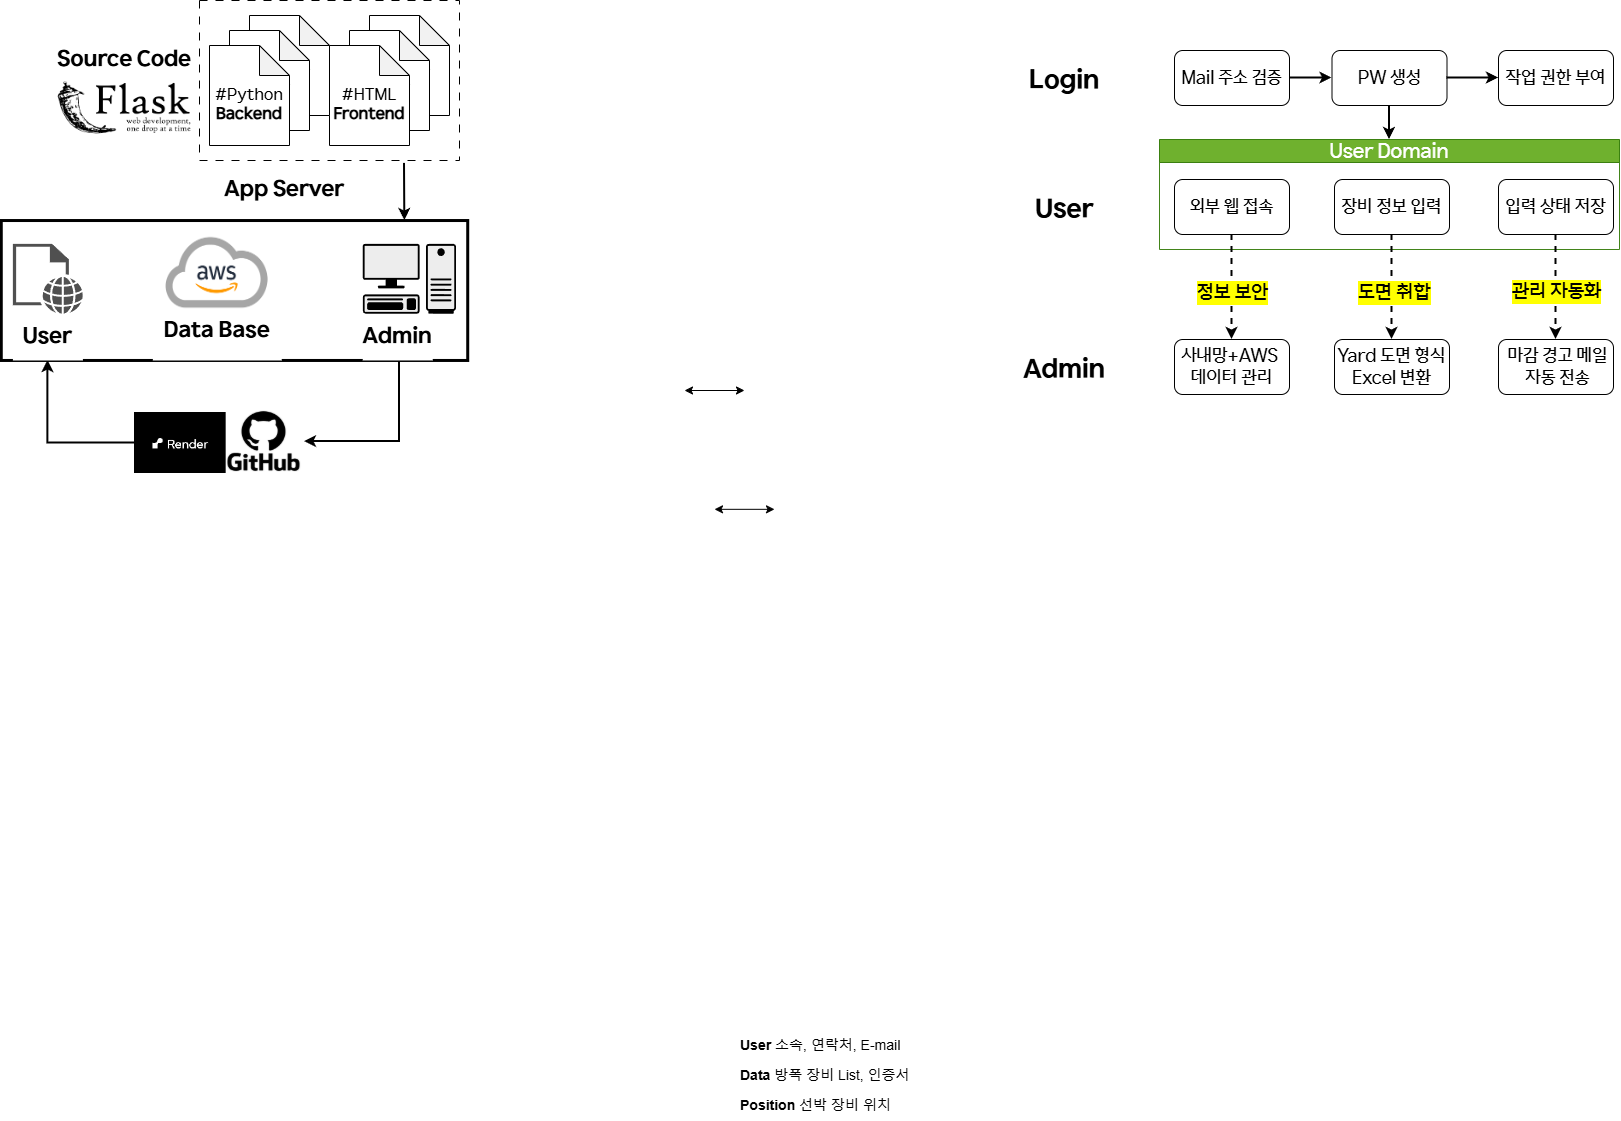

The diagram above was exported from draw.io. Its source (the exported page's mxGraphModel, read from the mxfile embedded in the PNG):
<mxGraphModel dx="3482" dy="2118" grid="1" gridSize="10" guides="1" tooltips="1" connect="1" arrows="1" fold="1" page="1" pageScale="1" pageWidth="827" pageHeight="1169" math="0" shadow="0">
  <root>
    <mxCell id="0" />
    <mxCell id="1" parent="0" />
    <mxCell id="edkDDNtD3hpGfq71PkZ--18" value="&lt;font style=&quot;font-size: 14px;&quot;&gt;&lt;b style=&quot;&quot;&gt;Position&lt;/b&gt; 선박 장비 위치&amp;nbsp;&lt;/font&gt;" style="text;strokeColor=none;fillColor=none;align=left;verticalAlign=middle;spacingLeft=4;spacingRight=4;overflow=hidden;points=[[0,0.5],[1,0.5]];portConstraint=eastwest;rotatable=0;whiteSpace=wrap;html=1;dashed=1;" parent="1" vertex="1">
      <mxGeometry x="-370" y="1010" width="180" height="30" as="geometry" />
    </mxCell>
    <mxCell id="edkDDNtD3hpGfq71PkZ--17" value="&lt;font style=&quot;font-size: 14px;&quot;&gt;&lt;b style=&quot;&quot;&gt;Data&lt;/b&gt; 방폭 장비 List, 인증서&lt;/font&gt;" style="text;align=left;verticalAlign=middle;spacingLeft=4;spacingRight=4;overflow=hidden;points=[[0,0.5],[1,0.5]];portConstraint=eastwest;rotatable=0;whiteSpace=wrap;html=1;strokeColor=none;dashed=1;" parent="1" vertex="1">
      <mxGeometry x="-370" y="980" width="180" height="30" as="geometry" />
    </mxCell>
    <mxCell id="edkDDNtD3hpGfq71PkZ--16" value="&lt;font style=&quot;font-size: 14px;&quot;&gt;&lt;b&gt;User&lt;/b&gt;&amp;nbsp;소속, 연락처, E-mail&lt;/font&gt;" style="text;align=left;verticalAlign=middle;spacingLeft=4;spacingRight=4;overflow=hidden;points=[[0,0.5],[1,0.5]];portConstraint=eastwest;rotatable=0;whiteSpace=wrap;html=1;perimeterSpacing=0;dashed=1;strokeColor=none;" parent="1" vertex="1">
      <mxGeometry x="-370" y="950" width="180" height="30" as="geometry" />
    </mxCell>
    <mxCell id="E9hsQxRl4FJ7_HClxVdp-56" style="edgeStyle=orthogonalEdgeStyle;rounded=0;orthogonalLoop=1;jettySize=auto;html=1;exitX=1;exitY=0.5;exitDx=0;exitDy=0;" parent="1" source="edkDDNtD3hpGfq71PkZ--17" target="edkDDNtD3hpGfq71PkZ--17" edge="1">
      <mxGeometry relative="1" as="geometry" />
    </mxCell>
    <mxCell id="-IHRxDXbb6TF0VfyF2rW-14" value="" style="group" parent="1" vertex="1" connectable="0">
      <mxGeometry x="-100" y="-30" width="615" height="349" as="geometry" />
    </mxCell>
    <mxCell id="edkDDNtD3hpGfq71PkZ--1" value="&lt;font&gt;Mail 주소 검증&lt;/font&gt;" style="rounded=1;whiteSpace=wrap;html=1;fontFamily=HD현대체 Medium;fontSize=18;" parent="-IHRxDXbb6TF0VfyF2rW-14" vertex="1">
      <mxGeometry x="170" width="115" height="55" as="geometry" />
    </mxCell>
    <mxCell id="edkDDNtD3hpGfq71PkZ--2" value="&lt;font&gt;PW 생성&lt;/font&gt;" style="whiteSpace=wrap;html=1;rounded=1;fontFamily=HD현대체 Medium;fontSize=18;" parent="-IHRxDXbb6TF0VfyF2rW-14" vertex="1">
      <mxGeometry x="327.5" width="115" height="55" as="geometry" />
    </mxCell>
    <mxCell id="edkDDNtD3hpGfq71PkZ--6" value="&lt;span&gt;&lt;font&gt;작업 권한 부여&lt;/font&gt;&lt;/span&gt;" style="whiteSpace=wrap;html=1;rounded=1;fontFamily=HD현대체 Medium;fontSize=18;" parent="-IHRxDXbb6TF0VfyF2rW-14" vertex="1">
      <mxGeometry x="494" width="115" height="55" as="geometry" />
    </mxCell>
    <mxCell id="l-jCHVFoO6IfpWyF8wH8-52" value="&lt;font&gt;Login&lt;/font&gt;" style="rounded=0;whiteSpace=wrap;html=1;fontSize=26;strokeColor=none;fontFamily=HD현대체 Bold;" parent="-IHRxDXbb6TF0VfyF2rW-14" vertex="1">
      <mxGeometry width="120" height="60" as="geometry" />
    </mxCell>
    <mxCell id="-IHRxDXbb6TF0VfyF2rW-11" value="" style="group" parent="-IHRxDXbb6TF0VfyF2rW-14" vertex="1" connectable="0">
      <mxGeometry y="89" width="615" height="260" as="geometry" />
    </mxCell>
    <mxCell id="E9hsQxRl4FJ7_HClxVdp-35" value="&lt;span&gt;&lt;font style=&quot;font-size: 18px;&quot; face=&quot;HD현대체 Medium&quot;&gt;사내망+AWS&amp;nbsp;&lt;br&gt;데이터 관리&lt;/font&gt;&lt;/span&gt;" style="whiteSpace=wrap;html=1;rounded=1;fontSize=16;" parent="-IHRxDXbb6TF0VfyF2rW-11" vertex="1">
      <mxGeometry x="170" y="200" width="115" height="55" as="geometry" />
    </mxCell>
    <mxCell id="tJ2w9ovYZYxpZvMZS7qf-40" value="&lt;span&gt;&lt;font style=&quot;font-size: 18px;&quot; face=&quot;HD현대체 Medium&quot;&gt;Yard 도면 형식Excel 변환&lt;/font&gt;&lt;/span&gt;" style="whiteSpace=wrap;html=1;rounded=1;fontSize=16;" parent="-IHRxDXbb6TF0VfyF2rW-11" vertex="1">
      <mxGeometry x="330" y="200" width="115" height="55" as="geometry" />
    </mxCell>
    <mxCell id="tJ2w9ovYZYxpZvMZS7qf-31" value="&lt;font style=&quot;font-size: 18px;&quot; face=&quot;HD현대체 Medium&quot;&gt;&amp;nbsp;마감 경고 메일&lt;/font&gt;&lt;div&gt;&lt;font style=&quot;font-size: 18px;&quot; face=&quot;HD현대체 Medium&quot;&gt;&amp;nbsp;자동 전송&lt;/font&gt;&lt;/div&gt;" style="whiteSpace=wrap;html=1;rounded=1;fontSize=16;" parent="-IHRxDXbb6TF0VfyF2rW-11" vertex="1">
      <mxGeometry x="494" y="200" width="115" height="55" as="geometry" />
    </mxCell>
    <mxCell id="l-jCHVFoO6IfpWyF8wH8-54" value="User" style="rounded=0;whiteSpace=wrap;html=1;fontSize=26;strokeColor=none;fontFamily=HD현대체 Bold;" parent="-IHRxDXbb6TF0VfyF2rW-11" vertex="1">
      <mxGeometry y="40" width="120" height="60" as="geometry" />
    </mxCell>
    <mxCell id="l-jCHVFoO6IfpWyF8wH8-55" value="Admin" style="rounded=0;whiteSpace=wrap;html=1;fontSize=26;strokeColor=none;fontFamily=HD현대체 Bold;" parent="-IHRxDXbb6TF0VfyF2rW-11" vertex="1">
      <mxGeometry y="200" width="120" height="60" as="geometry" />
    </mxCell>
    <mxCell id="-IHRxDXbb6TF0VfyF2rW-10" value="" style="group" parent="-IHRxDXbb6TF0VfyF2rW-11" vertex="1" connectable="0">
      <mxGeometry x="155" width="460" height="110" as="geometry" />
    </mxCell>
    <mxCell id="-IHRxDXbb6TF0VfyF2rW-9" value="" style="group" parent="-IHRxDXbb6TF0VfyF2rW-10" vertex="1" connectable="0">
      <mxGeometry width="460" height="110" as="geometry" />
    </mxCell>
    <mxCell id="tJ2w9ovYZYxpZvMZS7qf-17" value="&lt;font&gt;&lt;span&gt;User Domain&lt;/span&gt;&lt;/font&gt;" style="swimlane;whiteSpace=wrap;html=1;fillColor=#60a917;strokeColor=#2D7600;fontFamily=HD현대체 Medium;fontStyle=0;fontSize=20;fontColor=#ffffff;opacity=90;" parent="-IHRxDXbb6TF0VfyF2rW-9" vertex="1">
      <mxGeometry width="460" height="110" as="geometry" />
    </mxCell>
    <mxCell id="tJ2w9ovYZYxpZvMZS7qf-29" value="&lt;font&gt;입력 상태 저장&lt;/font&gt;" style="whiteSpace=wrap;html=1;rounded=1;fontFamily=HD현대체 Medium;fontSize=18;" parent="tJ2w9ovYZYxpZvMZS7qf-17" vertex="1">
      <mxGeometry x="339" y="40" width="115" height="55" as="geometry" />
    </mxCell>
    <mxCell id="-IHRxDXbb6TF0VfyF2rW-8" value="" style="group" parent="tJ2w9ovYZYxpZvMZS7qf-17" vertex="1" connectable="0">
      <mxGeometry x="15" y="40" width="275" height="55" as="geometry" />
    </mxCell>
    <mxCell id="tJ2w9ovYZYxpZvMZS7qf-25" value="&lt;font&gt;장비 정보 입력&lt;/font&gt;" style="whiteSpace=wrap;html=1;rounded=1;fontFamily=HD현대체 Medium;fontSize=18;" parent="-IHRxDXbb6TF0VfyF2rW-8" vertex="1">
      <mxGeometry x="160" width="115" height="55" as="geometry" />
    </mxCell>
    <mxCell id="E9hsQxRl4FJ7_HClxVdp-30" value="&lt;font&gt;외부 웹 접속&lt;/font&gt;" style="rounded=1;whiteSpace=wrap;html=1;fontFamily=HD현대체 Medium;fontSize=18;" parent="-IHRxDXbb6TF0VfyF2rW-8" vertex="1">
      <mxGeometry width="115" height="55" as="geometry" />
    </mxCell>
    <mxCell id="tJ2w9ovYZYxpZvMZS7qf-32" value="" style="rounded=0;orthogonalLoop=1;jettySize=auto;html=1;exitX=0.5;exitY=1;exitDx=0;exitDy=0;entryX=0.5;entryY=0;entryDx=0;entryDy=0;dashed=1;strokeWidth=2;" parent="-IHRxDXbb6TF0VfyF2rW-11" source="tJ2w9ovYZYxpZvMZS7qf-29" target="tJ2w9ovYZYxpZvMZS7qf-31" edge="1">
      <mxGeometry relative="1" as="geometry">
        <mxPoint x="579.5800000000004" y="237.5" as="sourcePoint" />
        <mxPoint x="580" y="400" as="targetPoint" />
      </mxGeometry>
    </mxCell>
    <mxCell id="tJ2w9ovYZYxpZvMZS7qf-33" value="&lt;span&gt;&lt;span&gt;관리 자동화&lt;/span&gt;&lt;/span&gt;" style="edgeLabel;html=1;align=center;verticalAlign=middle;resizable=0;points=[];labelBackgroundColor=light-dark(#FFFF00,#323200);fontFamily=HD현대체 Medium;fontSize=20;fontStyle=0" parent="tJ2w9ovYZYxpZvMZS7qf-32" vertex="1" connectable="0">
      <mxGeometry x="0.1158" y="1" relative="1" as="geometry">
        <mxPoint x="-1" y="-2" as="offset" />
      </mxGeometry>
    </mxCell>
    <mxCell id="E9hsQxRl4FJ7_HClxVdp-39" style="rounded=0;orthogonalLoop=1;jettySize=auto;html=1;entryX=0.5;entryY=0;entryDx=0;entryDy=0;exitX=0.5;exitY=1;exitDx=0;exitDy=0;dashed=1;strokeWidth=2;" parent="-IHRxDXbb6TF0VfyF2rW-11" source="tJ2w9ovYZYxpZvMZS7qf-25" target="tJ2w9ovYZYxpZvMZS7qf-40" edge="1">
      <mxGeometry relative="1" as="geometry">
        <mxPoint x="384.58" y="280" as="targetPoint" />
        <mxPoint x="384.58" y="88" as="sourcePoint" />
      </mxGeometry>
    </mxCell>
    <mxCell id="E9hsQxRl4FJ7_HClxVdp-40" value="&lt;span&gt;&lt;font&gt;도면 취합&lt;/font&gt;&lt;/span&gt;" style="edgeLabel;html=1;align=center;verticalAlign=middle;resizable=0;points=[];labelBackgroundColor=light-dark(#FFFF00,#323200);fontFamily=HD현대체 Medium;fontSize=20;fontStyle=0" parent="E9hsQxRl4FJ7_HClxVdp-39" vertex="1" connectable="0">
      <mxGeometry x="0.0978" y="1" relative="1" as="geometry">
        <mxPoint x="1" as="offset" />
      </mxGeometry>
    </mxCell>
    <mxCell id="E9hsQxRl4FJ7_HClxVdp-42" style="rounded=0;orthogonalLoop=1;jettySize=auto;html=1;entryX=0.5;entryY=0;entryDx=0;entryDy=0;exitX=0.5;exitY=1;exitDx=0;exitDy=0;dashed=1;strokeWidth=2;" parent="-IHRxDXbb6TF0VfyF2rW-11" source="E9hsQxRl4FJ7_HClxVdp-30" target="E9hsQxRl4FJ7_HClxVdp-35" edge="1">
      <mxGeometry relative="1" as="geometry">
        <mxPoint x="218.64" y="270" as="targetPoint" />
        <mxPoint x="221.35" y="90" as="sourcePoint" />
      </mxGeometry>
    </mxCell>
    <mxCell id="E9hsQxRl4FJ7_HClxVdp-43" value="&lt;span&gt;&lt;font&gt;정보 보안&lt;/font&gt;&lt;/span&gt;" style="edgeLabel;html=1;align=center;verticalAlign=middle;resizable=0;points=[];labelBackgroundColor=light-dark(#FFFF00,#323200);fontFamily=HD현대체 Medium;fontSize=20;fontStyle=0" parent="E9hsQxRl4FJ7_HClxVdp-42" vertex="1" connectable="0">
      <mxGeometry x="0.0978" y="1" relative="1" as="geometry">
        <mxPoint x="-1" as="offset" />
      </mxGeometry>
    </mxCell>
    <mxCell id="edkDDNtD3hpGfq71PkZ--3" value="" style="edgeStyle=orthogonalEdgeStyle;rounded=0;orthogonalLoop=1;jettySize=auto;html=1;strokeWidth=2;" parent="-IHRxDXbb6TF0VfyF2rW-14" source="edkDDNtD3hpGfq71PkZ--1" target="edkDDNtD3hpGfq71PkZ--2" edge="1">
      <mxGeometry relative="1" as="geometry" />
    </mxCell>
    <mxCell id="edkDDNtD3hpGfq71PkZ--7" value="" style="edgeStyle=orthogonalEdgeStyle;rounded=0;orthogonalLoop=1;jettySize=auto;html=1;strokeWidth=2;" parent="-IHRxDXbb6TF0VfyF2rW-14" source="edkDDNtD3hpGfq71PkZ--2" target="edkDDNtD3hpGfq71PkZ--6" edge="1">
      <mxGeometry relative="1" as="geometry" />
    </mxCell>
    <mxCell id="l-jCHVFoO6IfpWyF8wH8-57" value="" style="edgeStyle=orthogonalEdgeStyle;rounded=0;orthogonalLoop=1;jettySize=auto;html=1;strokeWidth=2;entryX=0.5;entryY=0;entryDx=0;entryDy=0;exitX=0.5;exitY=1;exitDx=0;exitDy=0;" parent="-IHRxDXbb6TF0VfyF2rW-14" source="edkDDNtD3hpGfq71PkZ--2" target="tJ2w9ovYZYxpZvMZS7qf-17" edge="1">
      <mxGeometry relative="1" as="geometry">
        <mxPoint x="388" y="89" as="targetPoint" />
        <mxPoint x="385" y="59" as="sourcePoint" />
      </mxGeometry>
    </mxCell>
    <mxCell id="l-jCHVFoO6IfpWyF8wH8-37" value="&lt;font&gt;Source Code&lt;/font&gt;" style="rounded=0;whiteSpace=wrap;html=1;strokeColor=none;fontFamily=HD현대체 Bold;fontSize=22;" parent="1" vertex="1">
      <mxGeometry x="-1050" y="-50" width="140" height="60" as="geometry" />
    </mxCell>
    <mxCell id="l-jCHVFoO6IfpWyF8wH8-62" value="App Server" style="rounded=0;whiteSpace=wrap;html=1;strokeColor=none;fontFamily=HD현대체 Bold;fontSize=22;" parent="1" vertex="1">
      <mxGeometry x="-890" y="80.03" width="140" height="60" as="geometry" />
    </mxCell>
    <mxCell id="8wcpYMWsVJDnqcAF6DCu-1" value="" style="shape=image;verticalLabelPosition=bottom;verticalAlign=top;imageAspect=0;image=data:image/png,(base64 omitted: 9712 chars);" vertex="1" parent="1">
      <mxGeometry x="-1050" width="140" height="54.6" as="geometry" />
    </mxCell>
    <mxCell id="8wcpYMWsVJDnqcAF6DCu-9" value="" style="group" vertex="1" connectable="0" parent="1">
      <mxGeometry x="-905" y="-80" width="260" height="160" as="geometry" />
    </mxCell>
    <mxCell id="l-jCHVFoO6IfpWyF8wH8-36" value="" style="rounded=0;whiteSpace=wrap;html=1;dashed=1;dashPattern=8 8;" parent="8wcpYMWsVJDnqcAF6DCu-9" vertex="1">
      <mxGeometry width="260" height="160" as="geometry" />
    </mxCell>
    <mxCell id="l-jCHVFoO6IfpWyF8wH8-22" value="&lt;font style=&quot;font-size: 13px;&quot;&gt;#HTML&lt;/font&gt;" style="shape=note;whiteSpace=wrap;html=1;backgroundOutline=1;darkOpacity=0.05;" parent="8wcpYMWsVJDnqcAF6DCu-9" vertex="1">
      <mxGeometry x="170" y="15" width="80" height="100" as="geometry" />
    </mxCell>
    <mxCell id="l-jCHVFoO6IfpWyF8wH8-21" value="&lt;font style=&quot;font-size: 13px;&quot;&gt;#HTML&lt;/font&gt;" style="shape=note;whiteSpace=wrap;html=1;backgroundOutline=1;darkOpacity=0.05;" parent="8wcpYMWsVJDnqcAF6DCu-9" vertex="1">
      <mxGeometry x="150" y="30" width="80" height="100" as="geometry" />
    </mxCell>
    <mxCell id="l-jCHVFoO6IfpWyF8wH8-19" value="&lt;div&gt;&lt;font&gt;&lt;font&gt;&lt;br&gt;&lt;/font&gt;&lt;/font&gt;&lt;/div&gt;&lt;font&gt;&lt;font&gt;#HTML&lt;/font&gt;&lt;/font&gt;&lt;div&gt;&lt;b&gt;Frontend&lt;/b&gt;&lt;/div&gt;" style="shape=note;whiteSpace=wrap;html=1;backgroundOutline=1;darkOpacity=0.05;fontFamily=HD현대체 Medium;fontSize=16;" parent="8wcpYMWsVJDnqcAF6DCu-9" vertex="1">
      <mxGeometry x="130" y="45" width="80" height="100" as="geometry" />
    </mxCell>
    <mxCell id="l-jCHVFoO6IfpWyF8wH8-32" value="&lt;font style=&quot;font-size: 13px;&quot;&gt;#HTML&lt;/font&gt;" style="shape=note;whiteSpace=wrap;html=1;backgroundOutline=1;darkOpacity=0.05;" parent="8wcpYMWsVJDnqcAF6DCu-9" vertex="1">
      <mxGeometry x="50" y="15" width="80" height="100" as="geometry" />
    </mxCell>
    <mxCell id="l-jCHVFoO6IfpWyF8wH8-33" value="&lt;font style=&quot;font-size: 13px;&quot;&gt;#HTML&lt;/font&gt;" style="shape=note;whiteSpace=wrap;html=1;backgroundOutline=1;darkOpacity=0.05;" parent="8wcpYMWsVJDnqcAF6DCu-9" vertex="1">
      <mxGeometry x="30" y="30" width="80" height="100" as="geometry" />
    </mxCell>
    <mxCell id="l-jCHVFoO6IfpWyF8wH8-34" value="&lt;div&gt;&lt;font&gt;&lt;font&gt;&lt;br&gt;&lt;/font&gt;&lt;/font&gt;&lt;/div&gt;&lt;font&gt;&lt;font&gt;#Python&lt;/font&gt;&lt;/font&gt;&lt;div&gt;&lt;b&gt;Backend&lt;/b&gt;&lt;/div&gt;" style="shape=note;whiteSpace=wrap;html=1;backgroundOutline=1;darkOpacity=0.05;fontFamily=HD현대체 Medium;fontSize=16;" parent="8wcpYMWsVJDnqcAF6DCu-9" vertex="1">
      <mxGeometry x="10" y="45" width="80" height="100" as="geometry" />
    </mxCell>
    <mxCell id="8wcpYMWsVJDnqcAF6DCu-23" style="edgeStyle=orthogonalEdgeStyle;rounded=0;orthogonalLoop=1;jettySize=auto;html=1;entryX=0.5;entryY=1;entryDx=0;entryDy=0;strokeWidth=2;" edge="1" parent="1" source="8wcpYMWsVJDnqcAF6DCu-18" target="mIFPjRoiOO5-gJgXzG39-2">
      <mxGeometry relative="1" as="geometry" />
    </mxCell>
    <mxCell id="8wcpYMWsVJDnqcAF6DCu-22" style="edgeStyle=orthogonalEdgeStyle;rounded=0;orthogonalLoop=1;jettySize=auto;html=1;strokeWidth=2;" edge="1" parent="1" target="8wcpYMWsVJDnqcAF6DCu-17">
      <mxGeometry relative="1" as="geometry">
        <mxPoint x="-705.03" y="269.99501624593836" as="sourcePoint" />
        <mxPoint x="-799.9999999999998" y="379.03" as="targetPoint" />
        <Array as="points">
          <mxPoint x="-705" y="361" />
        </Array>
      </mxGeometry>
    </mxCell>
    <mxCell id="-IHRxDXbb6TF0VfyF2rW-17" value="" style="endArrow=classic;startArrow=classic;html=1;rounded=0;" parent="1" edge="1">
      <mxGeometry width="50" height="50" relative="1" as="geometry">
        <mxPoint x="-420.0000000000001" y="310" as="sourcePoint" />
        <mxPoint x="-360.0000000000001" y="310" as="targetPoint" />
      </mxGeometry>
    </mxCell>
    <mxCell id="l-jCHVFoO6IfpWyF8wH8-30" value="" style="endArrow=classic;startArrow=classic;html=1;rounded=0;" parent="1" edge="1">
      <mxGeometry width="50" height="50" relative="1" as="geometry">
        <mxPoint x="-390.00000000000017" y="428.82" as="sourcePoint" />
        <mxPoint x="-330.00000000000017" y="428.82" as="targetPoint" />
      </mxGeometry>
    </mxCell>
    <mxCell id="8wcpYMWsVJDnqcAF6DCu-39" value="" style="group" vertex="1" connectable="0" parent="1">
      <mxGeometry x="-970" y="330" width="170" height="63" as="geometry" />
    </mxCell>
    <mxCell id="8wcpYMWsVJDnqcAF6DCu-17" value="" style="shape=image;verticalLabelPosition=bottom;verticalAlign=top;imageAspect=0;image=https://encrypted-tbn0.gstatic.com/images?q=tbn:ANd9GcTr0JK7xRMxDrc1DPmLhL98yBjUOx8l1ILpFQ&amp;s;" vertex="1" parent="8wcpYMWsVJDnqcAF6DCu-39">
      <mxGeometry x="88.97" width="81.03" height="62" as="geometry" />
    </mxCell>
    <mxCell id="8wcpYMWsVJDnqcAF6DCu-18" value="" style="shape=image;verticalLabelPosition=bottom;verticalAlign=top;imageAspect=0;image=data:image/png,(base64 omitted: 2172 chars);" vertex="1" parent="8wcpYMWsVJDnqcAF6DCu-39">
      <mxGeometry y="2" width="91.67" height="61" as="geometry" />
    </mxCell>
    <mxCell id="8wcpYMWsVJDnqcAF6DCu-40" value="" style="endArrow=classic;html=1;rounded=0;strokeWidth=2;exitX=0.818;exitY=1.018;exitDx=0;exitDy=0;exitPerimeter=0;" edge="1" parent="1">
      <mxGeometry width="50" height="50" relative="1" as="geometry">
        <mxPoint x="-700.0000000000001" y="82.91000000000011" as="sourcePoint" />
        <mxPoint x="-699.68" y="140.03" as="targetPoint" />
      </mxGeometry>
    </mxCell>
    <mxCell id="l-jCHVFoO6IfpWyF8wH8-60" value="" style="rounded=0;whiteSpace=wrap;html=1;strokeColor=default;strokeWidth=3;" parent="1" vertex="1">
      <mxGeometry x="-1103.23" y="140.03" width="466.45000000000005" height="139.93501624593856" as="geometry" />
    </mxCell>
    <mxCell id="l-jCHVFoO6IfpWyF8wH8-63" value="" style="shape=mxgraph.networks2.icon;aspect=fixed;fillColor=#EDEDED;strokeColor=#000000;gradientColor=#5B6163;network2IconShadow=1;network2bgFillColor=none;labelPosition=center;verticalLabelPosition=bottom;align=center;verticalAlign=top;network2Icon=mxgraph.networks2.pc;network2IconYOffset=-0.0593;network2IconW=0.9999;network2IconH=0.7096;" parent="1" vertex="1">
      <mxGeometry x="-741.73125" y="163.3525027076564" width="93.29" height="69.9675" as="geometry" />
    </mxCell>
    <mxCell id="l-jCHVFoO6IfpWyF8wH8-66" value="" style="sketch=0;pointerEvents=1;shadow=0;dashed=0;html=1;strokeColor=none;fillColor=#505050;labelPosition=center;verticalLabelPosition=bottom;verticalAlign=top;outlineConnect=0;align=center;shape=mxgraph.office.concepts.web_page;" parent="1" vertex="1">
      <mxGeometry x="-1091.56875" y="163.3525027076564" width="69.9675" height="69.96750812296928" as="geometry" />
    </mxCell>
    <mxCell id="mIFPjRoiOO5-gJgXzG39-1" value="Admin" style="rounded=0;whiteSpace=wrap;html=1;strokeColor=none;fontFamily=HD현대체 Bold;fontSize=22;" parent="1" vertex="1">
      <mxGeometry x="-741.73125" y="233.3200108306257" width="69.9675" height="46.64500541531285" as="geometry" />
    </mxCell>
    <mxCell id="mIFPjRoiOO5-gJgXzG39-2" value="User" style="rounded=0;whiteSpace=wrap;html=1;strokeColor=none;fontFamily=HD현대체 Bold;fontSize=22;" parent="1" vertex="1">
      <mxGeometry x="-1091.5687500000004" y="233.35499458468715" width="69.9675" height="46.64500541531285" as="geometry" />
    </mxCell>
    <mxCell id="l-jCHVFoO6IfpWyF8wH8-38" value="&lt;font&gt;Data Base&lt;/font&gt;" style="rounded=0;whiteSpace=wrap;html=1;strokeColor=none;fontFamily=HD현대체 Bold;fontSize=22;" parent="1" vertex="1">
      <mxGeometry x="-951.6337500000003" y="221.69374323085896" width="128.85681250000002" height="58.306256769141065" as="geometry" />
    </mxCell>
    <mxCell id="l-jCHVFoO6IfpWyF8wH8-24" value="" style="shape=image;verticalLabelPosition=bottom;verticalAlign=top;imageAspect=0;aspect=fixed;image=data:image/png,(base64 omitted: 45484 chars);" parent="1" vertex="1">
      <mxGeometry x="-951.63375" y="140.03" width="128.27375" height="104.95125" as="geometry" />
    </mxCell>
  </root>
</mxGraphModel>